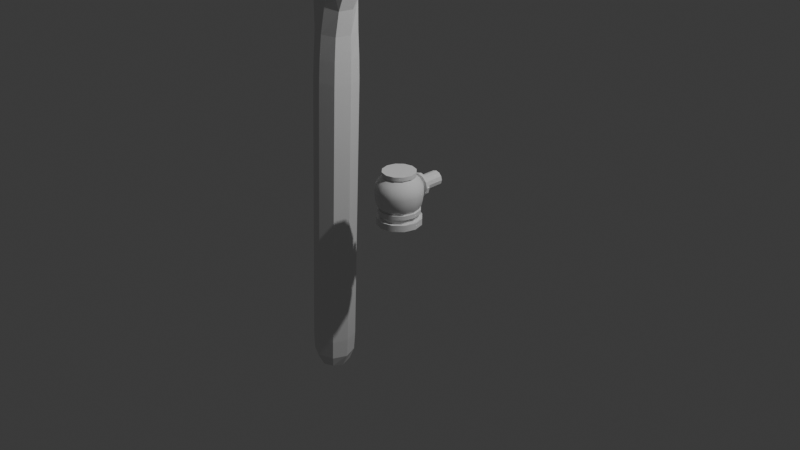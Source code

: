 # Source: fingerPistol.blend  (saved by Blender 4.1.24; exported with 4.5.12 LTS)
import bpy
from mathutils import Matrix  # noqa: F401  (used for matrix-valued properties, if any)

bpy.ops.wm.read_factory_settings(use_empty=True)
scene = bpy.context.scene
scene.name = 'Scene'

# ---- collections
col_collection = bpy.data.collections.new('Collection'); scene.collection.children.link(col_collection)

# ---- world
world_world = bpy.data.worlds.new('World'); scene.world = world_world
world_world.use_nodes = True; world_world.node_tree.nodes.clear()
_N = world_world.node_tree.nodes; _L = world_world.node_tree.links
n0 = _N.new('ShaderNodeOutputWorld'); n0.name = 'World Output'; n0.location = (300, 300)
n1 = _N.new('ShaderNodeBackground'); n1.name = 'Background'; n1.location = (10, 300)
n1.inputs[0].default_value = (0.05088, 0.05088, 0.05088, 1.0)
_L.new(n1.outputs[0], n0.inputs[0])
n0.is_active_output = True
world_world.color = (0.05088, 0.05088, 0.05088)
world_world.use_sun_shadow = False
world_world.sun_shadow_jitter_overblur = 0.0

# ---- cameras
cam_camera = bpy.data.cameras.new('Camera')
cam_camera.clip_end = 100.0
cam_camera.ortho_scale = 7.314

# ---- lights
light_light = bpy.data.lights.new('Light', 'POINT')
light_light.transmission_factor = 0.0
light_light.energy = 1000.0
light_light.shadow_soft_size = 0.1
light_light.shadow_maximum_resolution = 0.006
light_light.use_absolute_resolution = True

# ---- meshes
me_cube_001 = bpy.data.meshes.new('Cube.001')
me_cube_001.from_pydata([(-1.106, 0.0, -2.304), (-0.8737, 0.0, 2.45), (1.6, 0.01893, 8.423), (2.272, 0.01893, 10.38), (2.684, 0.01893, 12.31), (3.005, 0.01893, 15.5), (4.791, -0.08651, 7.21), (5.322, -0.151, 9.019), (6.139, -0.1879, 11.11), (-0.3872, -0.03859, 9.139), (-0.3662, -0.1074, 11.31), (-0.3376, -0.1074, 13.16), (-0.3376, -0.1074, 15.69), (2.814, -0.000986, 4.837), (-2.89, 0.0, 9.237), (-3.105, 0.0, 11.39), (-3.355, 0.0, 13.26), (-3.459, 0.0, 15.64), (-4.208, 0.0, 2.311), (-5.506, 0.064, 8.188), (-5.973, -0.02906, 10.13), (-6.376, -0.02906, 11.9), (-6.447, -0.02906, 13.68)], [(0, 1), (1, 2), (2, 3), (3, 4), (4, 5), (13, 6), (6, 7), (7, 8), (1, 9), (9, 10), (10, 11), (11, 12), (1, 13), (1, 14), (14, 15), (15, 16), (16, 17), (1, 18), (1, 19), (19, 20), (20, 21), (21, 22)], [])
_uv = me_cube_001.uv_layers.new(name='UVMap')
_uv.uv.foreach_set('vector', [])
me_cube_001.update()
me_cylinder = bpy.data.meshes.new('Cylinder')
me_cylinder.from_pydata([(0.0, 0.24, -0.035), (0.0, 0.2042, 0.035), (0.12, 0.2078, -0.035), (0.1021, 0.1768, 0.035), (0.2078, 0.12, -0.035), (0.1768, 0.1021, 0.035), (0.24, 0.0, -0.035), (0.2042, 0.0, 0.035), (0.2078, -0.12, -0.035), (0.1768, -0.1021, 0.035), (0.12, -0.2078, -0.035), (0.1021, -0.1768, 0.035), (0.0, -0.24, -0.035), (0.0, -0.2042, 0.035), (-0.12, -0.2078, -0.035), (-0.1021, -0.1768, 0.035), (-0.2078, -0.12, -0.035), (-0.1768, -0.1021, 0.035), (-0.24, 0.0, -0.035), (-0.2042, 0.0, 0.035), (-0.2078, 0.12, -0.035), (-0.1768, 0.1021, 0.035), (-0.12, 0.2078, -0.035), (-0.1021, 0.1768, 0.035), (0.12, 0.2078, 0.035), (0.0, 0.24, 0.035), (0.2078, 0.12, 0.035), (0.24, 0.0, 0.035), (0.2078, -0.12, 0.035), (0.12, -0.2078, 0.035), (0.0, -0.24, 0.035), (-0.12, -0.2078, 0.035), (-0.2078, -0.12, 0.035), (-0.24, 0.0, 0.035), (-0.2078, 0.12, 0.035), (-0.12, 0.2078, 0.035), (0.1021, 0.1768, 0.08638), (1.913e-10, 0.2042, 0.08638), (0.1768, 0.1021, 0.08638), (0.2042, 0.0, 0.08638), (0.1768, -0.1021, 0.08638), (0.1021, -0.1768, 0.08638), (1.913e-10, -0.2042, 0.08638), (-0.1021, -0.1768, 0.08638), (-0.1768, -0.1021, 0.08638), (-0.2042, 0.0, 0.08638), (-0.1768, 0.1021, 0.08638), (-0.1021, 0.1768, 0.08638), (0.1021, 0.1768, 0.1325), (1.913e-10, 0.2042, 0.1325), (0.1768, 0.1021, 0.1325), (0.2042, 0.0, 0.1325), (0.1768, -0.1021, 0.1325), (0.1021, -0.1768, 0.1325), (1.913e-10, -0.2042, 0.1325), (-0.1021, -0.1768, 0.1325), (-0.1768, -0.1021, 0.1325), (-0.2042, 0.0, 0.1325), (-0.1768, 0.1021, 0.1325), (-0.1021, 0.1768, 0.1325), (0.113, 0.1958, 0.08638), (1.913e-10, 0.2261, 0.08638), (0.1958, 0.113, 0.08638), (0.2261, 0.0, 0.08638), (0.1958, -0.113, 0.08638), (0.113, -0.1958, 0.08638), (1.913e-10, -0.2261, 0.08638), (-0.113, -0.1958, 0.08638), (-0.1958, -0.113, 0.08638), (-0.2261, 0.0, 0.08638), (-0.1958, 0.113, 0.08638), (-0.113, 0.1958, 0.08638), (0.113, 0.1958, 0.1325), (1.913e-10, 0.2261, 0.1325), (0.1958, 0.113, 0.1325), (0.2261, 0.0, 0.1325), (0.1958, -0.113, 0.1325), (0.113, -0.1958, 0.1325), (1.913e-10, -0.2261, 0.1325), (-0.113, -0.1958, 0.1325), (-0.1958, -0.113, 0.1325), (-0.2261, 0.0, 0.1325), (-0.1958, 0.113, 0.1325), (-0.113, 0.1958, 0.1325), (0.1175, 0.2035, 0.1895), (-1.037e-09, 0.235, 0.1895), (0.2035, 0.1175, 0.1895), (0.235, 3.751e-10, 0.1895), (0.2035, -0.1175, 0.1895), (0.1175, -0.2035, 0.1895), (-1.037e-09, -0.235, 0.1895), (-0.1175, -0.2035, 0.1895), (-0.2035, -0.1175, 0.1895), (-0.235, 3.751e-10, 0.1895), (-0.2035, 0.1175, 0.1895), (-0.1175, 0.2035, 0.1895), (0.1236, 0.2141, 0.2494), (-1.22e-09, 0.2472, 0.2494), (0.2141, 0.1236, 0.2494), (0.2472, 5.231e-10, 0.2494), (0.2141, -0.1236, 0.2494), (0.1236, -0.2141, 0.2494), (-1.22e-09, -0.2472, 0.2494), (-0.1236, -0.2141, 0.2494), (-0.2141, -0.1236, 0.2494), (-0.2472, 5.231e-10, 0.2494), (-0.2141, 0.1236, 0.2494), (-0.1236, 0.2141, 0.2494), (0.128, 0.2216, 0.3097), (-1.256e-10, 0.2559, 0.3097), (0.2216, 0.128, 0.3097), (0.2559, 5.854e-10, 0.3097), (0.2216, -0.128, 0.3097), (0.128, -0.2216, 0.3097), (-1.256e-10, -0.2559, 0.3097), (-0.128, -0.2216, 0.3097), (-0.2216, -0.128, 0.3097), (-0.2559, 5.854e-10, 0.3097), (-0.2216, 0.128, 0.3097), (-0.128, 0.2216, 0.3097), (0.1244, 0.2155, 0.3763), (-2.25e-10, 0.2488, 0.3763), (0.2155, 0.1244, 0.3763), (0.2488, 6.036e-10, 0.3763), (0.2155, -0.1244, 0.3763), (0.1244, -0.2155, 0.3763), (-2.25e-10, -0.2488, 0.3763), (-0.1244, -0.2155, 0.3763), (-0.2155, -0.1244, 0.3763), (-0.2488, 6.036e-10, 0.3763), (-0.2155, 0.1244, 0.3763), (-0.1244, 0.2155, 0.3763), (0.1067, 0.1848, 0.4349), (1.822e-09, 0.2134, 0.4349), (0.1848, 0.1067, 0.4349), (0.2134, 8.71e-10, 0.4349), (0.1848, -0.1067, 0.4349), (0.1067, -0.1848, 0.4349), (1.822e-09, -0.2134, 0.4349), (-0.1067, -0.1848, 0.4349), (-0.1848, -0.1067, 0.4349), (-0.2134, 8.71e-10, 0.4349), (-0.1848, 0.1067, 0.4349), (-0.1067, 0.1848, 0.4349), (0.07841, 0.1358, 0.4882), (1.009e-09, 0.1568, 0.4882), (0.1358, 0.07841, 0.4882), (0.1568, 1.628e-09, 0.4882), (0.1358, -0.07841, 0.4882), (0.07841, -0.1358, 0.4882), (1.009e-09, -0.1568, 0.4882), (-0.07841, -0.1358, 0.4882), (-0.1358, -0.07841, 0.4882), (-0.1568, 1.628e-09, 0.4882), (-0.1358, 0.07841, 0.4882), (-0.07841, 0.1358, 0.4882), (0.07841, 0.1358, 0.5314), (1.009e-09, 0.1568, 0.5314), (0.1358, 0.07841, 0.5314), (0.1568, 1.628e-09, 0.5314), (0.1358, -0.07841, 0.5314), (0.07841, -0.1358, 0.5314), (1.009e-09, -0.1568, 0.5314), (-0.07841, -0.1358, 0.5314), (-0.1358, -0.07841, 0.5314), (-0.1568, 1.628e-09, 0.5314), (-0.1358, 0.07841, 0.5314), (-0.07841, 0.1358, 0.5314), (0.08898, 0.1541, 0.4882), (1.009e-09, 0.178, 0.4882), (0.1541, 0.08898, 0.4882), (0.178, 1.628e-09, 0.4882), (0.1541, -0.08898, 0.4882), (0.08898, -0.1541, 0.4882), (1.009e-09, -0.178, 0.4882), (-0.08898, -0.1541, 0.4882), (-0.1541, -0.08898, 0.4882), (-0.178, 1.628e-09, 0.4882), (-0.1541, 0.08898, 0.4882), (-0.08898, 0.1541, 0.4882), (0.08898, 0.1541, 0.5314), (1.009e-09, 0.178, 0.5314), (0.1541, 0.08898, 0.5314), (0.178, 1.628e-09, 0.5314), (0.1541, -0.08898, 0.5314), (0.08898, -0.1541, 0.5314), (1.009e-09, -0.178, 0.5314), (-0.08898, -0.1541, 0.5314), (-0.1541, -0.08898, 0.5314), (-0.178, 1.628e-09, 0.5314), (-0.1541, 0.08898, 0.5314), (-0.08898, 0.1541, 0.5314), (0.01932, 0.2511, 0.1788), (0.01932, 0.287, 0.222), (0.08158, 0.251, 0.1954), (0.06009, 0.2869, 0.233), (0.1272, 0.2506, 0.241), (0.08995, 0.2867, 0.2628), (0.1438, 0.25, 0.3033), (0.1009, 0.2863, 0.3036), (0.1272, 0.2494, 0.3655), (0.08995, 0.2859, 0.3444), (0.08158, 0.249, 0.4111), (0.06009, 0.2857, 0.3742), (0.01932, 0.2489, 0.4278), (0.01932, 0.2856, 0.3851), (-0.04294, 0.249, 0.4111), (-0.02146, 0.2857, 0.3742), (-0.08852, 0.2494, 0.3655), (-0.05131, 0.2859, 0.3444), (-0.1052, 0.25, 0.3033), (-0.06224, 0.2863, 0.3036), (-0.08852, 0.2506, 0.241), (-0.05131, 0.2867, 0.2628), (-0.04294, 0.251, 0.1954), (-0.02146, 0.2869, 0.233), (0.08158, 0.2873, 0.1958), (0.01932, 0.2874, 0.1791), (0.1272, 0.2869, 0.2413), (0.1438, 0.2863, 0.3036), (0.1272, 0.2858, 0.3659), (0.08158, 0.2853, 0.4114), (0.01932, 0.2852, 0.4281), (-0.04294, 0.2853, 0.4114), (-0.08852, 0.2858, 0.3659), (-0.1052, 0.2863, 0.3036), (-0.08852, 0.2869, 0.2413), (-0.04294, 0.2873, 0.1958), (0.06008, 0.5056, 0.235), (0.01932, 0.5057, 0.224), (0.08991, 0.5053, 0.2648), (0.1008, 0.5049, 0.3056), (0.08991, 0.5046, 0.3463), (0.06008, 0.5043, 0.3761), (0.01932, 0.5042, 0.3871), (-0.02144, 0.5043, 0.3761), (-0.05128, 0.5046, 0.3463), (-0.0622, 0.5049, 0.3056), (-0.05128, 0.5053, 0.2648), (-0.02144, 0.5056, 0.235)], [], [(0, 25, 24, 2), (2, 24, 26, 4), (4, 26, 27, 6), (6, 27, 28, 8), (8, 28, 29, 10), (10, 29, 30, 12), (12, 30, 31, 14), (14, 31, 32, 16), (16, 32, 33, 18), (18, 33, 34, 20), (11, 9, 40, 41), (20, 34, 35, 22), (22, 35, 25, 0), (0, 2, 4, 6, 8, 10, 12, 14, 16, 18, 20, 22), (1, 3, 24, 25), (3, 5, 26, 24), (5, 7, 27, 26), (7, 9, 28, 27), (9, 11, 29, 28), (11, 13, 30, 29), (13, 15, 31, 30), (15, 17, 32, 31), (17, 19, 33, 32), (19, 21, 34, 33), (21, 23, 35, 34), (23, 1, 25, 35), (41, 40, 64, 65), (1, 23, 47, 37), (5, 3, 36, 38), (19, 17, 44, 45), (13, 11, 41, 42), (7, 5, 38, 39), (21, 19, 45, 46), (15, 13, 42, 43), (9, 7, 39, 40), (23, 21, 46, 47), (3, 1, 37, 36), (17, 15, 43, 44), (48, 49, 85, 84), (50, 51, 75, 74), (37, 47, 71, 61), (57, 58, 82, 81), (40, 39, 63, 64), (48, 50, 74, 72), (47, 46, 70, 71), (56, 57, 81, 80), (39, 38, 62, 63), (49, 48, 72, 73), (46, 45, 69, 70), (55, 56, 80, 79), (68, 67, 79, 80), (65, 64, 76, 77), (61, 71, 83, 73), (62, 60, 72, 74), (69, 68, 80, 81), (66, 65, 77, 78), (63, 62, 74, 75), (70, 69, 81, 82), (67, 66, 78, 79), (64, 63, 75, 76), (71, 70, 82, 83), (60, 61, 73, 72), (58, 59, 83, 82), (51, 52, 76, 75), (42, 41, 65, 66), (59, 49, 73, 83), (52, 53, 77, 76), (43, 42, 66, 67), (53, 54, 78, 77), (44, 43, 67, 68), (36, 37, 61, 60), (54, 55, 79, 78), (45, 44, 68, 69), (38, 36, 60, 62), (88, 87, 99, 100), (56, 55, 91, 92), (53, 52, 88, 89), (49, 59, 95, 85), (50, 48, 84, 86), (57, 56, 92, 93), (54, 53, 89, 90), (51, 50, 86, 87), (58, 57, 93, 94), (55, 54, 90, 91), (52, 51, 87, 88), (59, 58, 94, 95), (103, 102, 114, 115), (95, 94, 106, 107), (84, 85, 97, 96), (92, 91, 103, 104), (89, 88, 100, 101), (85, 95, 107, 97), (86, 84, 96, 98), (93, 92, 104, 105), (90, 89, 101, 102), (87, 86, 98, 99), (94, 93, 105, 106), (91, 90, 102, 103), (115, 114, 126, 127), (100, 99, 111, 112), (107, 106, 118, 119), (96, 97, 109, 108), (104, 103, 115, 116), (101, 100, 112, 113), (97, 107, 119, 109), (98, 96, 108, 110), (105, 104, 116, 117), (102, 101, 113, 114), (99, 98, 110, 111), (106, 105, 117, 118), (130, 129, 141, 142), (112, 111, 123, 124), (119, 118, 130, 131), (108, 109, 121, 120), (116, 115, 127, 128), (113, 112, 124, 125), (109, 119, 131, 121), (110, 108, 120, 122), (117, 116, 128, 129), (114, 113, 125, 126), (111, 110, 122, 123), (118, 117, 129, 130), (135, 134, 146, 147), (127, 126, 138, 139), (124, 123, 135, 136), (131, 130, 142, 143), (120, 121, 133, 132), (128, 127, 139, 140), (125, 124, 136, 137), (121, 131, 143, 133), (122, 120, 132, 134), (129, 128, 140, 141), (126, 125, 137, 138), (123, 122, 134, 135), (155, 154, 178, 179), (142, 141, 153, 154), (139, 138, 150, 151), (136, 135, 147, 148), (143, 142, 154, 155), (132, 133, 145, 144), (140, 139, 151, 152), (137, 136, 148, 149), (133, 143, 155, 145), (134, 132, 144, 146), (141, 140, 152, 153), (138, 137, 149, 150), (156, 157, 167, 166, 165, 164, 163, 162, 161, 160, 159, 158), (164, 165, 189, 188), (147, 146, 170, 171), (157, 156, 180, 181), (154, 153, 177, 178), (163, 164, 188, 187), (146, 144, 168, 170), (153, 152, 176, 177), (162, 163, 187, 186), (144, 145, 169, 168), (152, 151, 175, 176), (161, 162, 186, 185), (175, 174, 186, 187), (172, 171, 183, 184), (179, 178, 190, 191), (168, 169, 181, 180), (176, 175, 187, 188), (173, 172, 184, 185), (169, 179, 191, 181), (170, 168, 180, 182), (177, 176, 188, 189), (174, 173, 185, 186), (171, 170, 182, 183), (178, 177, 189, 190), (156, 158, 182, 180), (148, 147, 171, 172), (165, 166, 190, 189), (145, 155, 179, 169), (158, 159, 183, 182), (149, 148, 172, 173), (166, 167, 191, 190), (159, 160, 184, 183), (150, 149, 173, 174), (167, 157, 181, 191), (160, 161, 185, 184), (151, 150, 174, 175), (192, 217, 216, 194), (194, 216, 218, 196), (196, 218, 219, 198), (198, 219, 220, 200), (200, 220, 221, 202), (202, 221, 222, 204), (204, 222, 223, 206), (206, 223, 224, 208), (208, 224, 225, 210), (210, 225, 226, 212), (203, 201, 232, 233), (212, 226, 227, 214), (214, 227, 217, 192), (192, 194, 196, 198, 200, 202, 204, 206, 208, 210, 212, 214), (193, 195, 216, 217), (195, 197, 218, 216), (197, 199, 219, 218), (199, 201, 220, 219), (201, 203, 221, 220), (203, 205, 222, 221), (205, 207, 223, 222), (207, 209, 224, 223), (209, 211, 225, 224), (211, 213, 226, 225), (213, 215, 227, 226), (215, 193, 217, 227), (228, 229, 239, 238, 237, 236, 235, 234, 233, 232, 231, 230), (193, 215, 239, 229), (197, 195, 228, 230), (211, 209, 236, 237), (205, 203, 233, 234), (199, 197, 230, 231), (213, 211, 237, 238), (207, 205, 234, 235), (201, 199, 231, 232), (215, 213, 238, 239), (195, 193, 229, 228), (209, 207, 235, 236)])
me_cylinder.polygons.foreach_set('use_smooth', [1, 1, 1, 1, 1, 1, 1, 1, 1, 1, 1, 1, 1, 1, 1, 1, 1, 1, 1, 1, 1, 1, 1, 1, 1, 1, 1, 1, 1, 1, 1, 1, 1, 1, 1, 1, 1, 1, 1, 1, 1, 1, 1, 1, 1, 1, 1, 1, 1, 1, 1, 1, 1, 1, 1, 1, 1, 1, 1, 1, 1, 1, 1, 1, 1, 1, 1, 1, 1, 1, 1, 1, 1, 1, 1, 1, 1, 1, 1, 1, 1, 1, 1, 1, 1, 1, 1, 1, 1, 1, 1, 1, 1, 1, 1, 1, 1, 1, 1, 1, 1, 1, 1, 1, 1, 1, 1, 1, 1, 1, 1, 1, 1, 1, 1, 1, 1, 1, 1, 1, 1, 1, 1, 1, 1, 1, 1, 1, 1, 1, 1, 1, 1, 1, 1, 1, 1, 1, 1, 1, 1, 1, 1, 1, 1, 1, 1, 1, 1, 1, 1, 1, 1, 1, 1, 1, 1, 1, 1, 1, 1, 1, 1, 1, 1, 1, 1, 1, 1, 1, 1, 1, 1, 1, 1, 1, 1, 1, 1, 1, 1, 1, 0, 0, 0, 0, 0, 0, 0, 0, 0, 0, 0, 0, 0, 0, 0, 0, 0, 0, 0, 0, 0, 0, 0, 0, 0, 0, 0, 0, 0, 0, 0, 0, 0, 0, 0, 0, 0, 0])
_k = set([(0, 2), (0, 22), (1, 3), (1, 23), (2, 4), (3, 5), (4, 6), (5, 7), (6, 8), (7, 9), (8, 10), (9, 11), (10, 12), (11, 13), (12, 14), (13, 15), (14, 16), (15, 17), (16, 18), (17, 19), (18, 20), (19, 21), (20, 22), (21, 23), (24, 25), (24, 26), (25, 35), (26, 27), (27, 28), (28, 29), (29, 30), (30, 31), (31, 32), (32, 33), (33, 34), (34, 35), (36, 37), (36, 38), (37, 47), (38, 39), (39, 40), (40, 41), (41, 42), (42, 43), (43, 44), (44, 45), (45, 46), (46, 47), (48, 49), (48, 50), (49, 59), (50, 51), (51, 52), (52, 53), (53, 54), (54, 55), (55, 56), (56, 57), (57, 58), (58, 59), (60, 61), (60, 62), (61, 71), (62, 63), (63, 64), (64, 65), (65, 66), (66, 67), (67, 68), (68, 69), (69, 70), (70, 71), (72, 73), (72, 74), (73, 83), (74, 75), (75, 76), (76, 77), (77, 78), (78, 79), (79, 80), (80, 81), (81, 82), (82, 83), (144, 145), (144, 146), (145, 155), (146, 147), (147, 148), (148, 149), (149, 150), (150, 151), (151, 152), (152, 153), (153, 154), (154, 155), (168, 169), (168, 170), (169, 179), (170, 171), (171, 172), (172, 173), (173, 174), (174, 175), (175, 176), (176, 177), (177, 178), (178, 179), (180, 181), (180, 182), (181, 191), (182, 183), (183, 184), (184, 185), (185, 186), (186, 187), (187, 188), (188, 189), (189, 190), (190, 191)])
me_cylinder.attributes.new('sharp_edge', 'BOOLEAN', 'EDGE').data.foreach_set('value', [ (min(e.vertices), max(e.vertices)) in _k for e in me_cylinder.edges])
_uv = me_cylinder.uv_layers.new(name='UVMap')
_uv.uv.foreach_set('vector', [1.0, 0.5, 1.0, 1.0, 0.9167, 1.0, 0.9167, 0.5, 0.9167, 0.5, 0.9167, 1.0, 0.8333, 1.0, 0.8333, 0.5, 0.8333, 0.5, 0.8333, 1.0, 0.75, 1.0, 0.75, 0.5, 0.75, 0.5, 0.75, 1.0, 0.6667, 1.0, 0.6667, 0.5, 0.6667, 0.5, 0.6667, 1.0, 0.5833, 1.0, 0.5833, 0.5, 0.5833, 0.5, 0.5833, 1.0, 0.5, 1.0, 0.5, 0.5, 0.5, 0.5, 0.5, 1.0, 0.4167, 1.0, 0.4167, 0.5, 0.4167, 0.5, 0.4167, 1.0, 0.3333, 1.0, 0.3333, 0.5, 0.3333, 0.5, 0.3333, 1.0, 0.25, 1.0, 0.25, 0.5, 0.25, 0.5, 0.25, 1.0, 0.1667, 1.0, 0.1667, 0.5, 0.3521, 0.07318, 0.4268, 0.1479, 0.4268, 0.1479, 0.3521, 0.07318, 0.1667, 0.5, 0.1667, 1.0, 0.08333, 1.0, 0.08333, 0.5, 0.08333, 0.5, 0.08333, 1.0, 7.451e-08, 1.0, 7.451e-08, 0.5, 0.75, 0.49, 0.87, 0.4578, 0.9578, 0.37, 0.99, 0.25, 0.9578, 0.13, 0.87, 0.04215, 0.75, 0.01, 0.63, 0.04215, 0.5422, 0.13, 0.51, 0.25, 0.5422, 0.37, 0.63, 0.4578, 0.25, 0.4542, 0.3521, 0.4268, 0.37, 0.4578, 0.25, 0.49, 0.3521, 0.4268, 0.4268, 0.3521, 0.4578, 0.37, 0.37, 0.4578, 0.4268, 0.3521, 0.4542, 0.25, 0.49, 0.25, 0.4578, 0.37, 0.4542, 0.25, 0.4268, 0.1479, 0.4578, 0.13, 0.49, 0.25, 0.4268, 0.1479, 0.3521, 0.07318, 0.37, 0.04215, 0.4578, 0.13, 0.3521, 0.07318, 0.25, 0.04583, 0.25, 0.01, 0.37, 0.04215, 0.25, 0.04583, 0.1479, 0.07318, 0.13, 0.04215, 0.25, 0.01, 0.1479, 0.07318, 0.07318, 0.1479, 0.04215, 0.13, 0.13, 0.04215, 0.07318, 0.1479, 0.04583, 0.25, 0.01, 0.25, 0.04215, 0.13, 0.04583, 0.25, 0.07318, 0.3521, 0.04215, 0.37, 0.01, 0.25, 0.07318, 0.3521, 0.1479, 0.4268, 0.13, 0.4578, 0.04215, 0.37, 0.1479, 0.4268, 0.25, 0.4542, 0.25, 0.49, 0.13, 0.4578, 0.3521, 0.07318, 0.4268, 0.1479, 0.4268, 0.1479, 0.3521, 0.07318, 0.25, 0.4542, 0.1479, 0.4268, 0.1479, 0.4268, 0.25, 0.4542, 0.4268, 0.3521, 0.3521, 0.4268, 0.3521, 0.4268, 0.4268, 0.3521, 0.04583, 0.25, 0.07318, 0.1479, 0.07318, 0.1479, 0.04583, 0.25, 0.25, 0.04583, 0.3521, 0.07318, 0.3521, 0.07318, 0.25, 0.04583, 0.4542, 0.25, 0.4268, 0.3521, 0.4268, 0.3521, 0.4542, 0.25, 0.07318, 0.3521, 0.04583, 0.25, 0.04583, 0.25, 0.07318, 0.3521, 0.1479, 0.07318, 0.25, 0.04583, 0.25, 0.04583, 0.1479, 0.07318, 0.4268, 0.1479, 0.4542, 0.25, 0.4542, 0.25, 0.4268, 0.1479, 0.1479, 0.4268, 0.07318, 0.3521, 0.07318, 0.3521, 0.1479, 0.4268, 0.3521, 0.4268, 0.25, 0.4542, 0.25, 0.4542, 0.3521, 0.4268, 0.07318, 0.1479, 0.1479, 0.07318, 0.1479, 0.07318, 0.07318, 0.1479, 0.3521, 0.4268, 0.25, 0.4542, 0.25, 0.4542, 0.3521, 0.4268, 0.4268, 0.3521, 0.4542, 0.25, 0.4542, 0.25, 0.4268, 0.3521, 0.25, 0.4542, 0.1479, 0.4268, 0.1479, 0.4268, 0.25, 0.4542, 0.04583, 0.25, 0.07318, 0.3521, 0.07318, 0.3521, 0.04583, 0.25, 0.4268, 0.1479, 0.4542, 0.25, 0.4542, 0.25, 0.4268, 0.1479, 0.3521, 0.4268, 0.4268, 0.3521, 0.4268, 0.3521, 0.3521, 0.4268, 0.1479, 0.4268, 0.07318, 0.3521, 0.07318, 0.3521, 0.1479, 0.4268, 0.07318, 0.1479, 0.04583, 0.25, 0.04583, 0.25, 0.07318, 0.1479, 0.4542, 0.25, 0.4268, 0.3521, 0.4268, 0.3521, 0.4542, 0.25, 0.25, 0.4542, 0.3521, 0.4268, 0.3521, 0.4268, 0.25, 0.4542, 0.07318, 0.3521, 0.04583, 0.25, 0.04583, 0.25, 0.07318, 0.3521, 0.1479, 0.07318, 0.07318, 0.1479, 0.07318, 0.1479, 0.1479, 0.07318, 0.07318, 0.1479, 0.1479, 0.07318, 0.1479, 0.07318, 0.07318, 0.1479, 0.3521, 0.07318, 0.4268, 0.1479, 0.4268, 0.1479, 0.3521, 0.07318, 0.25, 0.4542, 0.1479, 0.4268, 0.1479, 0.4268, 0.25, 0.4542, 0.4268, 0.3521, 0.3521, 0.4268, 0.3521, 0.4268, 0.4268, 0.3521, 0.04583, 0.25, 0.07318, 0.1479, 0.07318, 0.1479, 0.04583, 0.25, 0.25, 0.04583, 0.3521, 0.07318, 0.3521, 0.07318, 0.25, 0.04583, 0.4542, 0.25, 0.4268, 0.3521, 0.4268, 0.3521, 0.4542, 0.25, 0.07318, 0.3521, 0.04583, 0.25, 0.04583, 0.25, 0.07318, 0.3521, 0.1479, 0.07318, 0.25, 0.04583, 0.25, 0.04583, 0.1479, 0.07318, 0.4268, 0.1479, 0.4542, 0.25, 0.4542, 0.25, 0.4268, 0.1479, 0.1479, 0.4268, 0.07318, 0.3521, 0.07318, 0.3521, 0.1479, 0.4268, 0.3521, 0.4268, 0.25, 0.4542, 0.25, 0.4542, 0.3521, 0.4268, 0.07318, 0.3521, 0.1479, 0.4268, 0.1479, 0.4268, 0.07318, 0.3521, 0.4542, 0.25, 0.4268, 0.1479, 0.4268, 0.1479, 0.4542, 0.25, 0.25, 0.04583, 0.3521, 0.07318, 0.3521, 0.07318, 0.25, 0.04583, 0.1479, 0.4268, 0.25, 0.4542, 0.25, 0.4542, 0.1479, 0.4268, 0.4268, 0.1479, 0.3521, 0.07318, 0.3521, 0.07318, 0.4268, 0.1479, 0.1479, 0.07318, 0.25, 0.04583, 0.25, 0.04583, 0.1479, 0.07318, 0.3521, 0.07318, 0.25, 0.04583, 0.25, 0.04583, 0.3521, 0.07318, 0.07318, 0.1479, 0.1479, 0.07318, 0.1479, 0.07318, 0.07318, 0.1479, 0.3521, 0.4268, 0.25, 0.4542, 0.25, 0.4542, 0.3521, 0.4268, 0.25, 0.04583, 0.1479, 0.07318, 0.1479, 0.07318, 0.25, 0.04583, 0.04583, 0.25, 0.07318, 0.1479, 0.07318, 0.1479, 0.04583, 0.25, 0.4268, 0.3521, 0.3521, 0.4268, 0.3521, 0.4268, 0.4268, 0.3521, 0.4268, 0.1479, 0.4542, 0.25, 0.4542, 0.25, 0.4268, 0.1479, 0.07318, 0.1479, 0.1479, 0.07318, 0.1479, 0.07318, 0.07318, 0.1479, 0.3521, 0.07318, 0.4268, 0.1479, 0.4268, 0.1479, 0.3521, 0.07318, 0.25, 0.4542, 0.1479, 0.4268, 0.1479, 0.4268, 0.25, 0.4542, 0.4268, 0.3521, 0.3521, 0.4268, 0.3521, 0.4268, 0.4268, 0.3521, 0.04583, 0.25, 0.07318, 0.1479, 0.07318, 0.1479, 0.04583, 0.25, 0.25, 0.04583, 0.3521, 0.07318, 0.3521, 0.07318, 0.25, 0.04583, 0.4542, 0.25, 0.4268, 0.3521, 0.4268, 0.3521, 0.4542, 0.25, 0.07318, 0.3521, 0.04583, 0.25, 0.04583, 0.25, 0.07318, 0.3521, 0.1479, 0.07318, 0.25, 0.04583, 0.25, 0.04583, 0.1479, 0.07318, 0.4268, 0.1479, 0.4542, 0.25, 0.4542, 0.25, 0.4268, 0.1479, 0.1479, 0.4268, 0.07318, 0.3521, 0.07318, 0.3521, 0.1479, 0.4268, 0.1479, 0.07318, 0.25, 0.04583, 0.25, 0.04583, 0.1479, 0.07318, 0.1479, 0.4268, 0.07318, 0.3521, 0.07318, 0.3521, 0.1479, 0.4268, 0.3521, 0.4268, 0.25, 0.4542, 0.25, 0.4542, 0.3521, 0.4268, 0.07318, 0.1479, 0.1479, 0.07318, 0.1479, 0.07318, 0.07318, 0.1479, 0.3521, 0.07318, 0.4268, 0.1479, 0.4268, 0.1479, 0.3521, 0.07318, 0.25, 0.4542, 0.1479, 0.4268, 0.1479, 0.4268, 0.25, 0.4542, 0.4268, 0.3521, 0.3521, 0.4268, 0.3521, 0.4268, 0.4268, 0.3521, 0.04583, 0.25, 0.07318, 0.1479, 0.07318, 0.1479, 0.04583, 0.25, 0.25, 0.04583, 0.3521, 0.07318, 0.3521, 0.07318, 0.25, 0.04583, 0.4542, 0.25, 0.4268, 0.3521, 0.4268, 0.3521, 0.4542, 0.25, 0.07318, 0.3521, 0.04583, 0.25, 0.04583, 0.25, 0.07318, 0.3521, 0.1479, 0.07318, 0.25, 0.04583, 0.25, 0.04583, 0.1479, 0.07318, 0.1479, 0.07318, 0.25, 0.04583, 0.25, 0.04583, 0.1479, 0.07318, 0.4268, 0.1479, 0.4542, 0.25, 0.4542, 0.25, 0.4268, 0.1479, 0.1479, 0.4268, 0.07318, 0.3521, 0.07318, 0.3521, 0.1479, 0.4268, 0.3521, 0.4268, 0.25, 0.4542, 0.25, 0.4542, 0.3521, 0.4268, 0.07318, 0.1479, 0.1479, 0.07318, 0.1479, 0.07318, 0.07318, 0.1479, 0.3521, 0.07318, 0.4268, 0.1479, 0.4268, 0.1479, 0.3521, 0.07318, 0.25, 0.4542, 0.1479, 0.4268, 0.1479, 0.4268, 0.25, 0.4542, 0.4268, 0.3521, 0.3521, 0.4268, 0.3521, 0.4268, 0.4268, 0.3521, 0.04583, 0.25, 0.07318, 0.1479, 0.07318, 0.1479, 0.04583, 0.25, 0.25, 0.04583, 0.3521, 0.07318, 0.3521, 0.07318, 0.25, 0.04583, 0.4542, 0.25, 0.4268, 0.3521, 0.4268, 0.3521, 0.4542, 0.25, 0.07318, 0.3521, 0.04583, 0.25, 0.04583, 0.25, 0.07318, 0.3521, 0.07318, 0.3521, 0.04583, 0.25, 0.04583, 0.25, 0.07318, 0.3521, 0.4268, 0.1479, 0.4542, 0.25, 0.4542, 0.25, 0.4268, 0.1479, 0.1479, 0.4268, 0.07318, 0.3521, 0.07318, 0.3521, 0.1479, 0.4268, 0.3521, 0.4268, 0.25, 0.4542, 0.25, 0.4542, 0.3521, 0.4268, 0.07318, 0.1479, 0.1479, 0.07318, 0.1479, 0.07318, 0.07318, 0.1479, 0.3521, 0.07318, 0.4268, 0.1479, 0.4268, 0.1479, 0.3521, 0.07318, 0.25, 0.4542, 0.1479, 0.4268, 0.1479, 0.4268, 0.25, 0.4542, 0.4268, 0.3521, 0.3521, 0.4268, 0.3521, 0.4268, 0.4268, 0.3521, 0.04583, 0.25, 0.07318, 0.1479, 0.07318, 0.1479, 0.04583, 0.25, 0.25, 0.04583, 0.3521, 0.07318, 0.3521, 0.07318, 0.25, 0.04583, 0.4542, 0.25, 0.4268, 0.3521, 0.4268, 0.3521, 0.4542, 0.25, 0.07318, 0.3521, 0.04583, 0.25, 0.04583, 0.25, 0.07318, 0.3521, 0.4542, 0.25, 0.4268, 0.3521, 0.4268, 0.3521, 0.4542, 0.25, 0.1479, 0.07318, 0.25, 0.04583, 0.25, 0.04583, 0.1479, 0.07318, 0.4268, 0.1479, 0.4542, 0.25, 0.4542, 0.25, 0.4268, 0.1479, 0.1479, 0.4268, 0.07318, 0.3521, 0.07318, 0.3521, 0.1479, 0.4268, 0.3521, 0.4268, 0.25, 0.4542, 0.25, 0.4542, 0.3521, 0.4268, 0.07318, 0.1479, 0.1479, 0.07318, 0.1479, 0.07318, 0.07318, 0.1479, 0.3521, 0.07318, 0.4268, 0.1479, 0.4268, 0.1479, 0.3521, 0.07318, 0.25, 0.4542, 0.1479, 0.4268, 0.1479, 0.4268, 0.25, 0.4542, 0.4268, 0.3521, 0.3521, 0.4268, 0.3521, 0.4268, 0.4268, 0.3521, 0.04583, 0.25, 0.07318, 0.1479, 0.07318, 0.1479, 0.04583, 0.25, 0.25, 0.04583, 0.3521, 0.07318, 0.3521, 0.07318, 0.25, 0.04583, 0.4542, 0.25, 0.4268, 0.3521, 0.4268, 0.3521, 0.4542, 0.25, 0.1479, 0.4268, 0.07318, 0.3521, 0.07318, 0.3521, 0.1479, 0.4268, 0.07318, 0.3521, 0.04583, 0.25, 0.04583, 0.25, 0.07318, 0.3521, 0.1479, 0.07318, 0.25, 0.04583, 0.25, 0.04583, 0.1479, 0.07318, 0.4268, 0.1479, 0.4542, 0.25, 0.4542, 0.25, 0.4268, 0.1479, 0.1479, 0.4268, 0.07318, 0.3521, 0.07318, 0.3521, 0.1479, 0.4268, 0.3521, 0.4268, 0.25, 0.4542, 0.25, 0.4542, 0.3521, 0.4268, 0.07318, 0.1479, 0.1479, 0.07318, 0.1479, 0.07318, 0.07318, 0.1479, 0.3521, 0.07318, 0.4268, 0.1479, 0.4268, 0.1479, 0.3521, 0.07318, 0.25, 0.4542, 0.1479, 0.4268, 0.1479, 0.4268, 0.25, 0.4542, 0.4268, 0.3521, 0.3521, 0.4268, 0.3521, 0.4268, 0.4268, 0.3521, 0.04583, 0.25, 0.07318, 0.1479, 0.07318, 0.1479, 0.04583, 0.25, 0.25, 0.04583, 0.3521, 0.07318, 0.3521, 0.07318, 0.25, 0.04583, 0.3521, 0.4268, 0.25, 0.4542, 0.1479, 0.4268, 0.07318, 0.3521, 0.04583, 0.25, 0.07318, 0.1479, 0.1479, 0.07318, 0.25, 0.04583, 0.3521, 0.07318, 0.4268, 0.1479, 0.4542, 0.25, 0.4268, 0.3521, 0.07318, 0.1479, 0.04583, 0.25, 0.04583, 0.25, 0.07318, 0.1479, 0.4542, 0.25, 0.4268, 0.3521, 0.4268, 0.3521, 0.4542, 0.25, 0.25, 0.4542, 0.3521, 0.4268, 0.3521, 0.4268, 0.25, 0.4542, 0.07318, 0.3521, 0.04583, 0.25, 0.04583, 0.25, 0.07318, 0.3521, 0.1479, 0.07318, 0.07318, 0.1479, 0.07318, 0.1479, 0.1479, 0.07318, 0.4268, 0.3521, 0.3521, 0.4268, 0.3521, 0.4268, 0.4268, 0.3521, 0.04583, 0.25, 0.07318, 0.1479, 0.07318, 0.1479, 0.04583, 0.25, 0.25, 0.04583, 0.1479, 0.07318, 0.1479, 0.07318, 0.25, 0.04583, 0.3521, 0.4268, 0.25, 0.4542, 0.25, 0.4542, 0.3521, 0.4268, 0.07318, 0.1479, 0.1479, 0.07318, 0.1479, 0.07318, 0.07318, 0.1479, 0.3521, 0.07318, 0.25, 0.04583, 0.25, 0.04583, 0.3521, 0.07318, 0.1479, 0.07318, 0.25, 0.04583, 0.25, 0.04583, 0.1479, 0.07318, 0.4268, 0.1479, 0.4542, 0.25, 0.4542, 0.25, 0.4268, 0.1479, 0.1479, 0.4268, 0.07318, 0.3521, 0.07318, 0.3521, 0.1479, 0.4268, 0.3521, 0.4268, 0.25, 0.4542, 0.25, 0.4542, 0.3521, 0.4268, 0.07318, 0.1479, 0.1479, 0.07318, 0.1479, 0.07318, 0.07318, 0.1479, 0.3521, 0.07318, 0.4268, 0.1479, 0.4268, 0.1479, 0.3521, 0.07318, 0.25, 0.4542, 0.1479, 0.4268, 0.1479, 0.4268, 0.25, 0.4542, 0.4268, 0.3521, 0.3521, 0.4268, 0.3521, 0.4268, 0.4268, 0.3521, 0.04583, 0.25, 0.07318, 0.1479, 0.07318, 0.1479, 0.04583, 0.25, 0.25, 0.04583, 0.3521, 0.07318, 0.3521, 0.07318, 0.25, 0.04583, 0.4542, 0.25, 0.4268, 0.3521, 0.4268, 0.3521, 0.4542, 0.25, 0.07318, 0.3521, 0.04583, 0.25, 0.04583, 0.25, 0.07318, 0.3521, 0.3521, 0.4268, 0.4268, 0.3521, 0.4268, 0.3521, 0.3521, 0.4268, 0.4268, 0.1479, 0.4542, 0.25, 0.4542, 0.25, 0.4268, 0.1479, 0.04583, 0.25, 0.07318, 0.3521, 0.07318, 0.3521, 0.04583, 0.25, 0.25, 0.4542, 0.1479, 0.4268, 0.1479, 0.4268, 0.25, 0.4542, 0.4268, 0.3521, 0.4542, 0.25, 0.4542, 0.25, 0.4268, 0.3521, 0.3521, 0.07318, 0.4268, 0.1479, 0.4268, 0.1479, 0.3521, 0.07318, 0.07318, 0.3521, 0.1479, 0.4268, 0.1479, 0.4268, 0.07318, 0.3521, 0.4542, 0.25, 0.4268, 0.1479, 0.4268, 0.1479, 0.4542, 0.25, 0.25, 0.04583, 0.3521, 0.07318, 0.3521, 0.07318, 0.25, 0.04583, 0.1479, 0.4268, 0.25, 0.4542, 0.25, 0.4542, 0.1479, 0.4268, 0.4268, 0.1479, 0.3521, 0.07318, 0.3521, 0.07318, 0.4268, 0.1479, 0.1479, 0.07318, 0.25, 0.04583, 0.25, 0.04583, 0.1479, 0.07318, 1.0, 0.5, 1.0, 1.0, 0.9167, 1.0, 0.9167, 0.5, 0.9167, 0.5, 0.9167, 1.0, 0.8333, 1.0, 0.8333, 0.5, 0.8333, 0.5, 0.8333, 1.0, 0.75, 1.0, 0.75, 0.5, 0.75, 0.5, 0.75, 1.0, 0.6667, 1.0, 0.6667, 0.5, 0.6667, 0.5, 0.6667, 1.0, 0.5833, 1.0, 0.5833, 0.5, 0.5833, 0.5, 0.5833, 1.0, 0.5, 1.0, 0.5, 0.5, 0.5, 0.5, 0.5, 1.0, 0.4167, 1.0, 0.4167, 0.5, 0.4167, 0.5, 0.4167, 1.0, 0.3333, 1.0, 0.3333, 0.5, 0.3333, 0.5, 0.3333, 1.0, 0.25, 1.0, 0.25, 0.5, 0.25, 0.5, 0.25, 1.0, 0.1667, 1.0, 0.1667, 0.5, 0.35, 0.07677, 0.4232, 0.15, 0.4232, 0.15, 0.35, 0.07677, 0.1667, 0.5, 0.1667, 1.0, 0.08333, 1.0, 0.08333, 0.5, 0.08333, 0.5, 0.08333, 1.0, 7.451e-08, 1.0, 7.451e-08, 0.5, 0.75, 0.49, 0.87, 0.4578, 0.9578, 0.37, 0.99, 0.25, 0.9578, 0.13, 0.87, 0.04215, 0.75, 0.01, 0.63, 0.04215, 0.5422, 0.13, 0.51, 0.25, 0.5422, 0.37, 0.63, 0.4578, 0.25, 0.45, 0.35, 0.4232, 0.37, 0.4578, 0.25, 0.49, 0.35, 0.4232, 0.4232, 0.35, 0.4578, 0.37, 0.37, 0.4578, 0.4232, 0.35, 0.45, 0.25, 0.49, 0.25, 0.4578, 0.37, 0.45, 0.25, 0.4232, 0.15, 0.4578, 0.13, 0.49, 0.25, 0.4232, 0.15, 0.35, 0.07677, 0.37, 0.04215, 0.4578, 0.13, 0.35, 0.07677, 0.25, 0.04997, 0.25, 0.01, 0.37, 0.04215, 0.25, 0.04997, 0.15, 0.07677, 0.13, 0.04215, 0.25, 0.01, 0.15, 0.07677, 0.07677, 0.15, 0.04215, 0.13, 0.13, 0.04215, 0.07677, 0.15, 0.04997, 0.25, 0.01, 0.25, 0.04215, 0.13, 0.04997, 0.25, 0.07677, 0.35, 0.04215, 0.37, 0.01, 0.25, 0.07677, 0.35, 0.15, 0.4232, 0.13, 0.4578, 0.04215, 0.37, 0.15, 0.4232, 0.25, 0.45, 0.25, 0.49, 0.13, 0.4578, 0.35, 0.4232, 0.25, 0.45, 0.15, 0.4232, 0.07677, 0.35, 0.04997, 0.25, 0.07677, 0.15, 0.15, 0.07677, 0.25, 0.04997, 0.35, 0.07677, 0.4232, 0.15, 0.45, 0.25, 0.4232, 0.35, 0.25, 0.45, 0.15, 0.4232, 0.15, 0.4232, 0.25, 0.45, 0.4232, 0.35, 0.35, 0.4232, 0.35, 0.4232, 0.4232, 0.35, 0.04997, 0.25, 0.07677, 0.15, 0.07677, 0.15, 0.04997, 0.25, 0.25, 0.04997, 0.35, 0.07677, 0.35, 0.07677, 0.25, 0.04997, 0.45, 0.25, 0.4232, 0.35, 0.4232, 0.35, 0.45, 0.25, 0.07677, 0.35, 0.04997, 0.25, 0.04997, 0.25, 0.07677, 0.35, 0.15, 0.07677, 0.25, 0.04997, 0.25, 0.04997, 0.15, 0.07677, 0.4232, 0.15, 0.45, 0.25, 0.45, 0.25, 0.4232, 0.15, 0.15, 0.4232, 0.07677, 0.35, 0.07677, 0.35, 0.15, 0.4232, 0.35, 0.4232, 0.25, 0.45, 0.25, 0.45, 0.35, 0.4232, 0.07677, 0.15, 0.15, 0.07677, 0.15, 0.07677, 0.07677, 0.15])
me_cylinder.update()

# ---- objects
ob_light = bpy.data.objects.new('Light', light_light)
ob_camera = bpy.data.objects.new('Camera', cam_camera)
ob_cube = bpy.data.objects.new('Cube', me_cube_001)
ob_cylinder = bpy.data.objects.new('Cylinder', me_cylinder)

# ---- transforms, parenting, visibility, modifiers, constraints
ob_light.location = (4.076, 1.005, 5.904)
ob_light.rotation_euler = (0.6503, 0.05522, 1.866)
ob_light.lock_rotations_4d = False
ob_light.empty_display_type = 'ARROWS'
ob_light.color = (0.0, 0.0, 0.0, 0.0)
ob_light.lineart.crease_threshold = 0.0
ob_camera.location = (7.359, -6.926, 4.958)
ob_camera.rotation_euler = (1.109, 0.0, 0.8149)
ob_camera.lock_rotations_4d = False
ob_camera.empty_display_type = 'ARROWS'
ob_camera.color = (0.0, 0.0, 0.0, 0.0)
ob_camera.display_type = 'WIRE'
ob_camera.lineart.crease_threshold = 0.0
ob_cube.location = (0.0, 0.0, 0.0)
_m = ob_cube.modifiers.new('Skin', 'SKIN')
_m.branch_smoothing = 0.6463
_m = ob_cube.modifiers.new('Subdivision', 'SUBSURF')
_m.render_levels = 1
ob_cylinder.location = (0.0, 0.0, 0.0)

# ---- collection membership
col_collection.objects.link(ob_light)
col_collection.objects.link(ob_camera)
col_collection.objects.link(ob_cube)
col_collection.objects.link(ob_cylinder)

# ---- scene / render settings (as saved in the file)
scene.camera = ob_camera
scene.frame_start = 1; scene.frame_end = 250; scene.frame_set(0)
scene.render.engine = 'BLENDER_EEVEE_NEXT'
scene.cycles.sampling_pattern = 'TABULATED_SOBOL'
scene.eevee.ray_tracing_options.trace_max_roughness = 0.0
bpy.context.view_layer.update()
